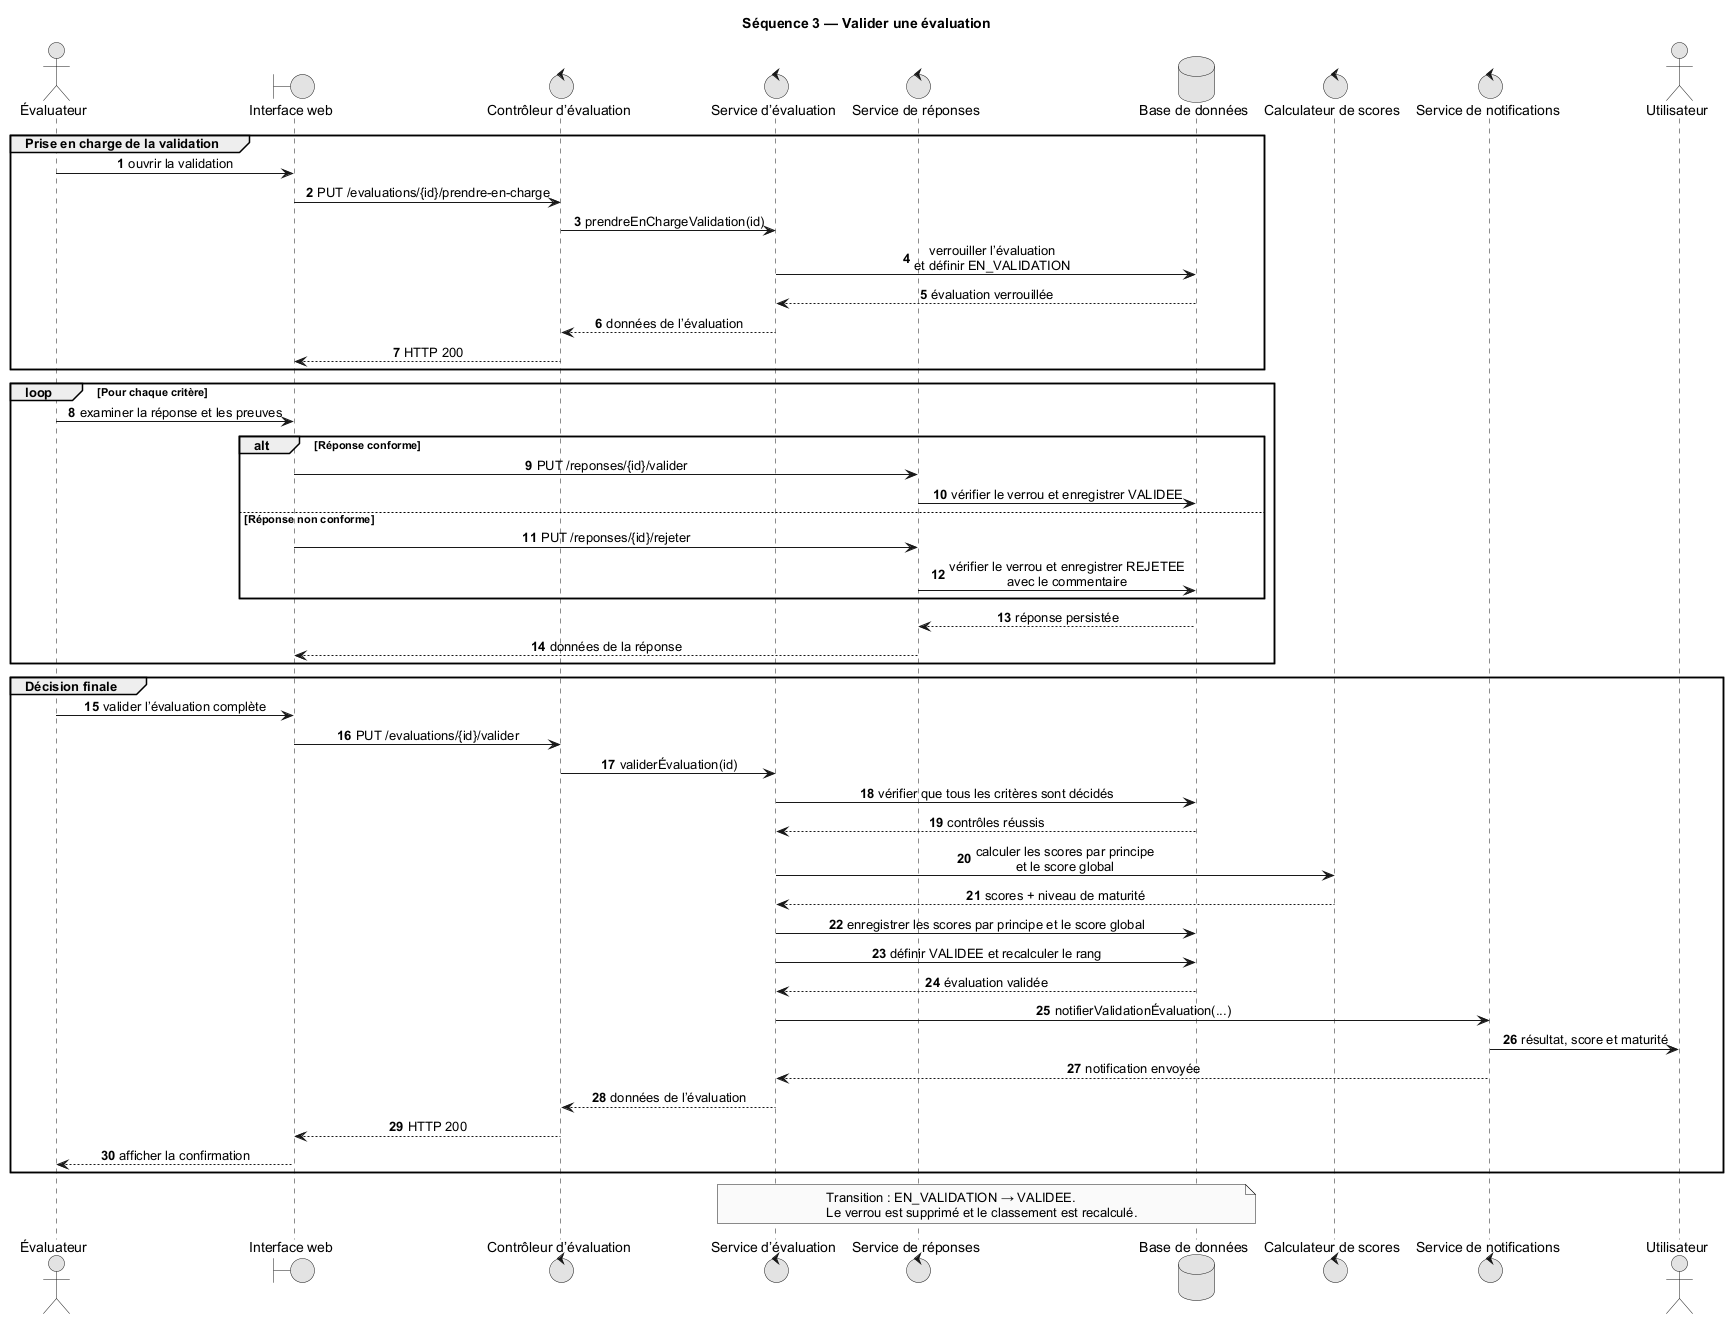

The diagram above was rendered by PlantUML. Its source (embedded in the PNG):
@startuml
title Séquence 3 — Valider une évaluation

skinparam monochrome true
skinparam shadowing false
skinparam backgroundColor white
skinparam defaultFontName Arial
skinparam sequenceMessageAlign center
autonumber

actor "Évaluateur" as Evaluateur
boundary "Interface web" as UI
control "Contrôleur d’évaluation" as EC
control "Service d’évaluation" as ES
control "Service de réponses" as RS
database "Base de données" as DB
control "Calculateur de scores" as Scoring
control "Service de notifications" as Notification
actor Utilisateur

group Prise en charge de la validation
  Evaluateur -> UI : ouvrir la validation
  UI -> EC : PUT /evaluations/{id}/prendre-en-charge
  EC -> ES : prendreEnChargeValidation(id)
  ES -> DB : verrouiller l’évaluation\net définir EN_VALIDATION
  DB --> ES : évaluation verrouillée
  ES --> EC : données de l’évaluation
  EC --> UI : HTTP 200
end

loop Pour chaque critère
  Evaluateur -> UI : examiner la réponse et les preuves

  alt Réponse conforme
    UI -> RS : PUT /reponses/{id}/valider
    RS -> DB : vérifier le verrou et enregistrer VALIDEE
  else Réponse non conforme
    UI -> RS : PUT /reponses/{id}/rejeter
    RS -> DB : vérifier le verrou et enregistrer REJETEE\navec le commentaire
  end

  DB --> RS : réponse persistée
  RS --> UI : données de la réponse
end

group Décision finale
  Evaluateur -> UI : valider l’évaluation complète
  UI -> EC : PUT /evaluations/{id}/valider
  EC -> ES : validerÉvaluation(id)
  ES -> DB : vérifier que tous les critères sont décidés
  DB --> ES : contrôles réussis
  ES -> Scoring : calculer les scores par principe\net le score global
  Scoring --> ES : scores + niveau de maturité
  ES -> DB : enregistrer les scores par principe et le score global
  ES -> DB : définir VALIDEE et recalculer le rang
  DB --> ES : évaluation validée
  ES -> Notification : notifierValidationÉvaluation(...)
  Notification -> Utilisateur : résultat, score et maturité
  Notification --> ES : notification envoyée
  ES --> EC : données de l’évaluation
  EC --> UI : HTTP 200
  UI --> Evaluateur : afficher la confirmation
end

note over ES,DB
  Transition : EN_VALIDATION → VALIDEE.
  Le verrou est supprimé et le classement est recalculé.
end note

@enduml